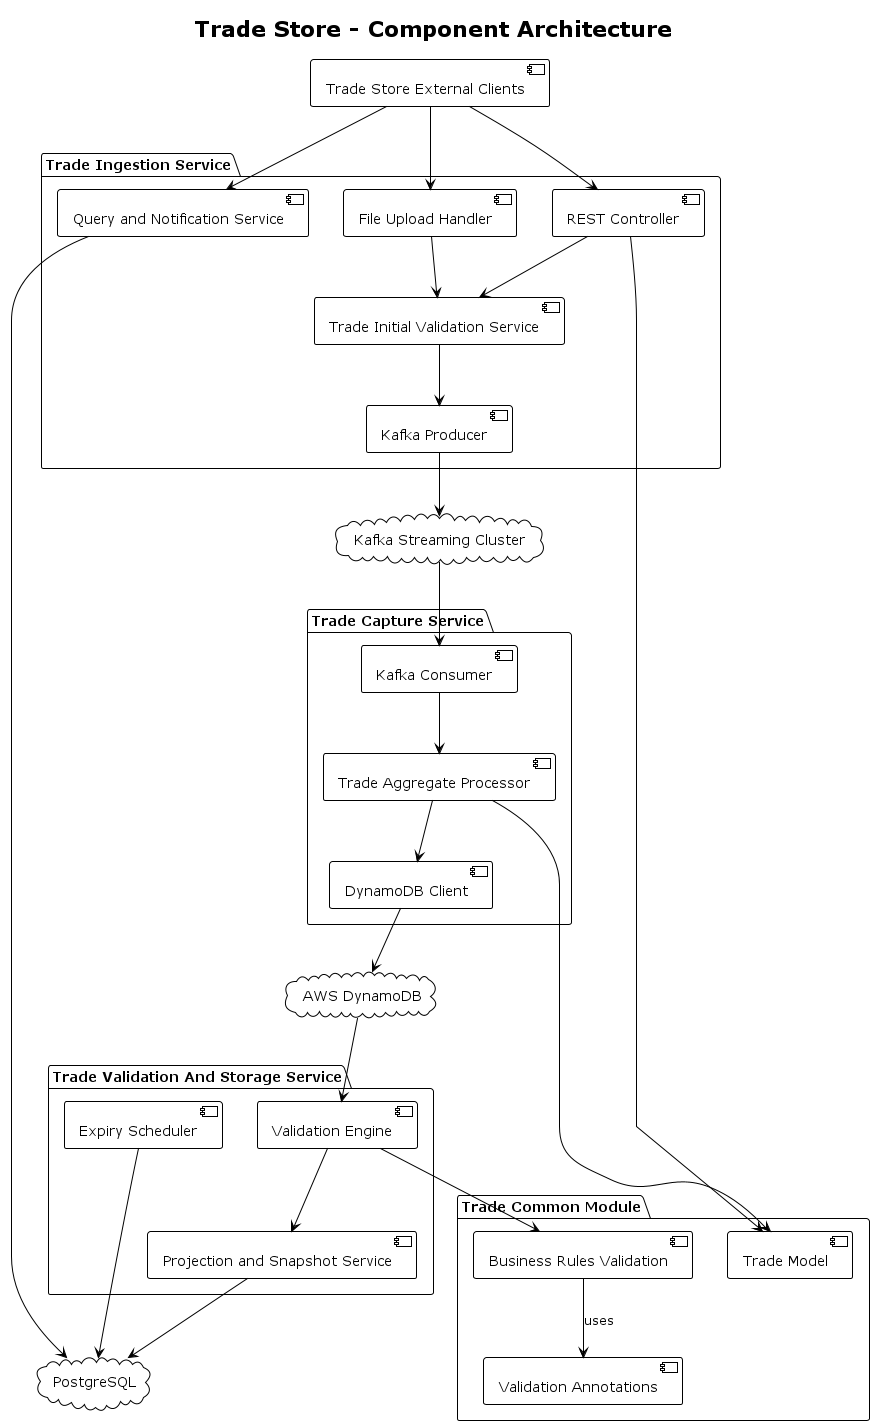

The diagram above was rendered by PlantUML. Its source (embedded in the PNG):
@startuml
!theme plain
title Trade Store - Component Architecture

' External Systems 
component "Trade Store External Clients" as clients
cloud "Kafka Streaming Cluster" as kafka
cloud "AWS DynamoDB" as dynamodb
cloud "PostgreSQL" as postgres

package "Trade Ingestion Service" {
    [REST Controller] as restController
    [File Upload Handler] as fileHandler
    [Kafka Producer] as kafkaProducer
    [Trade Initial Validation Service] as initialValidation
    [Query and Notification Service] as queryService
}

package "Trade Capture Service" {
    [Kafka Consumer] as kafkaConsumer
    [Trade Aggregate Processor] as tradeProcessor
    [DynamoDB Client] as dynamoClient
}

package "Trade Validation And Storage Service" {
    [Validation Engine] as validationEngine
    [Projection and Snapshot Service] as projectionService
    [Expiry Scheduler] as expiryScheduler
}

package "Trade Common Module" {
    [Trade Model] as tradeModel
    [Validation Annotations] as validationAnnotations
    [Business Rules Validation] as commonValidation
}

clients --> restController
clients --> fileHandler
clients --> queryService

fileHandler --> initialValidation
restController --> initialValidation
initialValidation --> kafkaProducer
kafkaProducer --> kafka

kafka --> kafkaConsumer
kafkaConsumer --> tradeProcessor
tradeProcessor --> dynamoClient
dynamoClient --> dynamodb

dynamodb --> validationEngine
validationEngine --> projectionService
projectionService --> postgres

queryService --> postgres
expiryScheduler --> postgres

validationEngine --> commonValidation
commonValidation --> validationAnnotations : uses
tradeProcessor --> tradeModel
restController --> tradeModel

@enduml